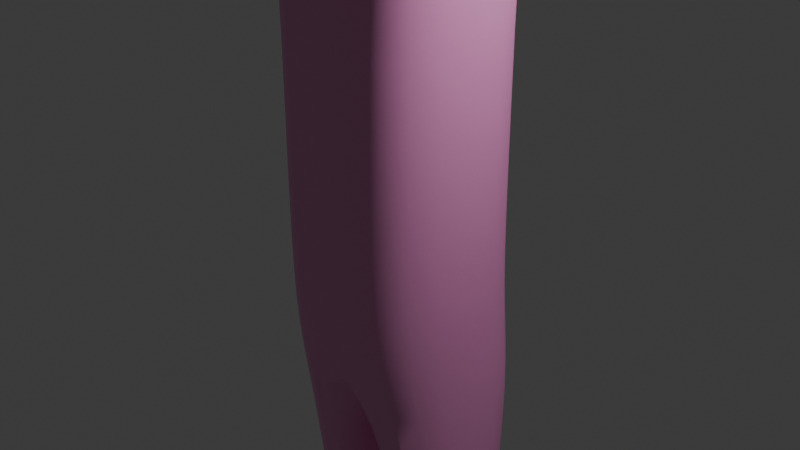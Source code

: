 # Source: human.blend  (saved by Blender 4.2.66; exported with 4.5.12 LTS)
import bpy
from mathutils import Matrix  # noqa: F401  (used for matrix-valued properties, if any)

bpy.ops.wm.read_factory_settings(use_empty=True)
scene = bpy.context.scene
scene.name = 'Scene'

# ---- collections
col_collection = bpy.data.collections.new('Collection'); scene.collection.children.link(col_collection)

# ---- images (referenced by path relative to the original .blend; pixels are not part of the script)
import os
ASSET_DIR = os.environ.get("B2B_ASSET_DIR", "")  # directory of the original .blend (textures are referenced by path, not embedded)
HERE = os.path.dirname(os.path.abspath(__file__))  # packed textures are extracted next to this script under _unpacked/

def load_image(name, relpath, width, height, colorspace="sRGB"):
    """Load a texture the original file referenced (path relative to the .blend, or extracted next to this script)."""
    p = next((c for c in (os.path.join(HERE, relpath), os.path.join(ASSET_DIR, relpath)) if relpath and os.path.exists(c)), "")
    if p:
        img = bpy.data.images.load(p, check_existing=True)
        img.name = name
    else:  # same state as the original file: an image datablock whose file is absent (Cycles renders it pink)
        img = bpy.data.images.new(name, width, height)
        img.source = "FILE"
        img.filepath = "//" + (relpath or name)
    img.colorspace_settings.name = colorspace
    return img
img_kilil_png = load_image('kilil.png', 'kilil.png', 1024, 1024, 'sRGB')

# ---- materials (node trees are filled in below, after node groups)
mat_x = bpy.data.materials.new('Материал')

# ---- node groups
ng_smooth_by_angle = bpy.data.node_groups.new('Smooth by Angle', 'GeometryNodeTree')
_s = ng_smooth_by_angle.interface.new_socket(name='Mesh', in_out='OUTPUT', socket_type='NodeSocketGeometry')
_s = ng_smooth_by_angle.interface.new_socket(name='Mesh', in_out='INPUT', socket_type='NodeSocketGeometry')
_s = ng_smooth_by_angle.interface.new_socket(name='Angle', in_out='INPUT', socket_type='NodeSocketFloat')
_s.subtype = 'ANGLE'
_s.default_value = 0.5236
_s.min_value = 0.0
_s.max_value = 3.142
_s.description = 'Maximum face angle for smooth edges'
_s = ng_smooth_by_angle.interface.new_socket(name='Ignore Sharpness', in_out='INPUT', socket_type='NodeSocketBool')
_s.force_non_field = True
ng_smooth_by_angle.description = 'Set the sharpness of mesh edges based on the angle between the neighboring faces'
ng_smooth_by_angle.is_modifier = True
_N = ng_smooth_by_angle.nodes; _L = ng_smooth_by_angle.links
n0 = _N.new('GeometryNodeSetShadeSmooth'); n0.name = 'Set Shade Smooth'; n0.location = (120, -80)
n0.domain = 'EDGE'
n1 = _N.new('GeometryNodeSetShadeSmooth'); n1.name = 'Set Shade Smooth.001'; n1.location = (300, -80)
n2 = _N.new('NodeGroupOutput'); n2.name = 'Group Output'; n2.location = (480, -80)
n3 = _N.new('GeometryNodeInputMeshEdgeAngle'); n3.name = 'Edge Angle'; n3.location = (-440, -240)
n4 = _N.new('NodeGroupInput'); n4.name = 'Group Input'; n4.location = (-80, -80)
n5 = _N.new('GeometryNodeInputEdgeSmooth'); n5.name = 'Is Edge Smooth'; n5.location = (-260, -120)
n6 = _N.new('GeometryNodeInputShadeSmooth'); n6.name = 'Is Shade Smooth'; n6.location = (-440, -397)
n7 = _N.new('FunctionNodeCompare'); n7.name = 'Compare'; n7.location = (-260, -260)
n7.operation = 'LESS_EQUAL'
n7.inputs[6].default_value = (0.0, 0.0, 0.0, 0.0)
n7.inputs[7].default_value = (0.0, 0.0, 0.0, 0.0)
n8 = _N.new('FunctionNodeBooleanMath'); n8.name = 'Boolean Math.001'; n8.location = (-80, -260)
n9 = _N.new('NodeGroupInput'); n9.name = 'Group Input.001'; n9.location = (-440, -329)
n10 = _N.new('NodeGroupInput'); n10.name = 'Group Input.002'; n10.location = (-259, -189)
n11 = _N.new('FunctionNodeBooleanMath'); n11.name = 'Boolean Math'; n11.location = (-80, -149)
n11.operation = 'OR'
n12 = _N.new('FunctionNodeBooleanMath'); n12.name = 'Boolean Math.002'; n12.location = (-260, -380)
n12.operation = 'OR'
n13 = _N.new('NodeGroupInput'); n13.name = 'Group Input.003'; n13.location = (-440, -460)
_L.new(n3.outputs[0], n7.inputs[0])
_L.new(n1.outputs[0], n2.inputs[0])
_L.new(n9.outputs[1], n7.inputs[1])
_L.new(n7.outputs[0], n8.inputs[0])
_L.new(n4.outputs[0], n0.inputs[0])
_L.new(n0.outputs[0], n1.inputs[0])
_L.new(n8.outputs[0], n0.inputs[2])
_L.new(n10.outputs[2], n11.inputs[1])
_L.new(n5.outputs[0], n11.inputs[0])
_L.new(n11.outputs[0], n0.inputs[1])
_L.new(n13.outputs[2], n12.inputs[1])
_L.new(n6.outputs[0], n12.inputs[0])
_L.new(n12.outputs[0], n8.inputs[1])
n2.is_active_output = True

# ---- material node trees
mat_x.use_nodes = True; mat_x.node_tree.nodes.clear()
_N = mat_x.node_tree.nodes; _L = mat_x.node_tree.links
n0 = _N.new('ShaderNodeBsdfPrincipled'); n0.name = 'Принципиальный BSDF'; n0.location = (-256, 660)
n0.inputs[0].default_value = (0.801, 0.641, 0.3109, 1.0)
n1 = _N.new('ShaderNodeOutputMaterial'); n1.name = 'Вывод материала'; n1.location = (368, 287)
n2 = _N.new('ShaderNodeBsdfPrincipled'); n2.name = 'Принципиальный BSDF.001'; n2.location = (-298, 125)
n3 = _N.new('ShaderNodeMixShader'); n3.name = 'Смешивающий шейдер'; n3.location = (89, 275)
n4 = _N.new('ShaderNodeTexImage'); n4.name = 'Изображение-текстура'; n4.location = (-740, 196)
n4.image = img_kilil_png
_L.new(n0.outputs[0], n3.inputs[1])
_L.new(n2.outputs[0], n3.inputs[2])
_L.new(n3.outputs[0], n1.inputs[0])
_L.new(n4.outputs[0], n2.inputs[0])
n1.is_active_output = True

# ---- world
world_world = bpy.data.worlds.new('World'); scene.world = world_world
world_world.use_nodes = True; world_world.node_tree.nodes.clear()
_N = world_world.node_tree.nodes; _L = world_world.node_tree.links
n0 = _N.new('ShaderNodeOutputWorld'); n0.name = 'World Output'; n0.location = (300, 300)
n1 = _N.new('ShaderNodeBackground'); n1.name = 'Background'; n1.location = (10, 300)
n1.inputs[0].default_value = (0.05088, 0.05088, 0.05088, 1.0)
_L.new(n1.outputs[0], n0.inputs[0])
n0.is_active_output = True
world_world.color = (0.05088, 0.05088, 0.05088)
world_world.sun_shadow_jitter_overblur = 0.0

# ---- cameras
cam_camera = bpy.data.cameras.new('Camera')
cam_camera.clip_end = 100.0
cam_camera.ortho_scale = 7.314

# ---- lights
light_light = bpy.data.lights.new('Light', 'POINT')
light_light.energy = 1000.0
light_light.shadow_soft_size = 0.1

# ---- meshes
me_x = bpy.data.meshes.new('Куб')
me_x.from_pydata([(4.221, 0.01876, 4.927), (4.221, 0.01876, 5.774), (4.221, -0.919, 5.774), (4.221, -0.919, 4.927), (1.0, -1.0, -1.0), (1.0, -1.0, 1.0), (1.0, 1.0, -1.0), (1.0, 1.0, 1.0), (2.271, -0.919, 5.774), (2.271, 0.01876, 5.774), (1.0, 1.0, 4.448), (1.0, -1.0, 4.448), (2.271, -0.919, 4.927), (2.271, 0.01876, 4.927), (1.0, 1.0, 6.254), (1.0, -1.0, 6.254), (0.0, 1.0, -1.0), (0.0, 1.0, 1.0), (0.0, -1.0, -1.0), (0.0, -1.0, 1.0), (0.0, 1.0, 4.448), (0.0, -1.0, 4.448), (0.0, 1.0, 6.254), (0.0, -1.0, 6.254), (6.322, 0.01876, 4.927), (6.322, -0.919, 4.927), (6.322, 0.01876, 5.774), (6.322, -0.919, 5.774), (7.049, 0.01876, 5.774), (7.049, 0.01876, 4.927), (7.049, -0.919, 4.927), (7.049, -0.919, 5.774), (1.0, -0.8161, -1.979), (1.0, 1.184, -1.979), (0.0, -0.8161, -1.979), (0.0, 1.184, -1.979), (0.9981, -0.3903, -4.122), (0.9981, 0.758, -4.122), (0.4239, -0.3903, -4.122), (0.4239, 0.758, -4.122), (1.211, -0.8161, -6.905), (1.211, 1.184, -6.905), (0.211, -0.8161, -6.905), (0.211, 1.184, -6.905), (1.099, -0.5921, -7.712), (1.099, 0.9599, -7.712), (0.323, -0.5921, -7.712), (0.323, 0.9599, -7.712), (0.9981, -0.3903, -4.324), (0.9981, 0.758, -4.324), (0.4239, 0.758, -4.324), (0.4239, -0.3903, -4.324), (-4.221, 0.01876, 4.927), (-4.221, 0.01876, 5.774), (-4.221, -0.919, 5.774), (-4.221, -0.919, 4.927), (-1.0, -1.0, -1.0), (-1.0, -1.0, 1.0), (-1.0, 1.0, -1.0), (-1.0, 1.0, 1.0), (-2.271, -0.919, 5.774), (-2.271, 0.01876, 5.774), (-1.0, 1.0, 4.448), (-1.0, -1.0, 4.448), (-2.271, -0.919, 4.927), (-2.271, 0.01876, 4.927), (-1.0, 1.0, 6.254), (-1.0, -1.0, 6.254), (-6.322, 0.01876, 4.927), (-6.322, -0.919, 4.927), (-6.322, 0.01876, 5.774), (-6.322, -0.919, 5.774), (-7.049, 0.01876, 5.774), (-7.049, 0.01876, 4.927), (-7.049, -0.919, 4.927), (-7.049, -0.919, 5.774), (-1.0, -0.8161, -1.979), (-1.0, 1.184, -1.979), (-0.9981, -0.3903, -4.122), (-0.9981, 0.758, -4.122), (-0.4239, -0.3903, -4.122), (-0.4239, 0.758, -4.122), (-1.211, -0.8161, -6.905), (-1.211, 1.184, -6.905), (-0.211, -0.8161, -6.905), (-0.211, 1.184, -6.905), (-1.099, -0.5921, -7.712), (-1.099, 0.9599, -7.712), (-0.323, -0.5921, -7.712), (-0.323, 0.9599, -7.712), (-0.9981, -0.3903, -4.324), (-0.9981, 0.758, -4.324), (-0.4239, 0.758, -4.324), (-0.4239, -0.3903, -4.324), (0.0, 0.4362, 6.736), (0.4362, 0.4362, 6.736), (0.4362, -0.4362, 6.736), (0.0, -0.4362, 6.736), (-0.4362, 0.4362, 6.736), (-0.4362, -0.4362, 6.736), (0.0, 0.4362, 8.798), (0.4362, 0.4362, 8.798), (0.4362, -0.4362, 8.798), (0.0, -0.4362, 8.798), (-0.4362, 0.4362, 8.798), (-0.4362, -0.4362, 8.798), (0.0, -1.034, 7.533), (-1.034, -1.034, 7.533), (-1.034, 1.034, 7.533), (0.0, 1.034, 7.533), (1.034, -1.034, 7.533), (1.034, 1.034, 7.533), (0.0, -0.846, 8.382), (-0.846, 0.846, 8.382), (0.846, -0.846, 8.382), (-0.846, -0.846, 8.382), (0.0, 0.846, 8.382), (0.846, 0.846, 8.382), (-0.5674, -0.5674, 7.2), (0.0, 0.5674, 7.2), (0.5674, 0.5674, 7.2), (0.0, -0.5674, 7.2), (-0.5674, 0.5674, 7.2), (0.5674, -0.5674, 7.2), (-0.9903, -0.9903, 8.234), (0.0, 0.9903, 8.234), (0.9903, 0.9903, 8.234), (0.0, -0.9903, 8.234), (-0.9903, 0.9903, 8.234), (0.9903, -0.9903, 8.234)], [], [(0, 1, 26, 24), (16, 17, 7, 6), (6, 7, 5, 4), (24, 26, 28, 29), (6, 4, 32, 33), (13, 9, 1, 0), (21, 11, 15, 23), (19, 5, 11, 21), (1, 2, 27, 26), (5, 7, 10, 11), (8, 12, 3, 2), (14, 15, 8, 9), (15, 11, 12, 8), (11, 10, 13, 12), (10, 20, 22, 14), (15, 14, 95, 96), (7, 17, 20, 10), (12, 13, 0, 3), (10, 14, 9, 13), (2, 3, 25, 27), (4, 5, 19, 18), (9, 8, 2, 1), (3, 0, 24, 25), (30, 29, 28, 31), (26, 27, 31, 28), (25, 24, 29, 30), (27, 25, 30, 31), (35, 33, 37, 39), (4, 18, 34, 32), (18, 16, 35, 34), (16, 6, 33, 35), (49, 48, 40, 41), (33, 32, 36, 37), (34, 35, 39, 38), (32, 34, 38, 36), (42, 43, 47, 46), (51, 50, 43, 42), (48, 51, 42, 40), (50, 49, 41, 43), (47, 45, 44, 46), (40, 42, 46, 44), (43, 41, 45, 47), (41, 40, 44, 45), (39, 37, 49, 50), (36, 38, 51, 48), (38, 39, 50, 51), (37, 36, 48, 49), (52, 68, 70, 53), (16, 58, 59, 17), (58, 56, 57, 59), (68, 73, 72, 70), (58, 77, 76, 56), (65, 52, 53, 61), (21, 23, 67, 63), (19, 21, 63, 57), (53, 70, 71, 54), (57, 63, 62, 59), (60, 54, 55, 64), (66, 61, 60, 67), (67, 60, 64, 63), (63, 64, 65, 62), (62, 66, 22, 20), (23, 15, 96, 97), (59, 62, 20, 17), (64, 55, 52, 65), (62, 65, 61, 66), (54, 71, 69, 55), (56, 18, 19, 57), (61, 53, 54, 60), (55, 69, 68, 52), (74, 75, 72, 73), (70, 72, 75, 71), (69, 74, 73, 68), (71, 75, 74, 69), (35, 81, 79, 77), (56, 76, 34, 18), (16, 35, 77, 58), (91, 83, 82, 90), (77, 79, 78, 76), (34, 80, 81, 35), (76, 78, 80, 34), (84, 88, 89, 85), (93, 84, 85, 92), (90, 82, 84, 93), (92, 85, 83, 91), (89, 88, 86, 87), (82, 86, 88, 84), (85, 89, 87, 83), (83, 87, 86, 82), (81, 92, 91, 79), (78, 90, 93, 80), (80, 93, 92, 81), (79, 91, 90, 78), (116, 113, 104, 100), (115, 112, 103, 105), (22, 66, 98, 94), (67, 23, 97, 99), (66, 67, 99, 98), (14, 22, 94, 95), (101, 100, 103, 102), (104, 105, 103, 100), (112, 114, 102, 103), (117, 116, 100, 101), (113, 115, 105, 104), (114, 117, 101, 102), (123, 120, 111, 110), (122, 118, 107, 108), (120, 119, 109, 111), (121, 123, 110, 106), (118, 121, 106, 107), (119, 122, 108, 109), (129, 126, 117, 114), (128, 124, 115, 113), (126, 125, 116, 117), (127, 129, 114, 112), (124, 127, 112, 115), (125, 128, 113, 116), (94, 98, 122, 119), (99, 97, 121, 118), (97, 96, 123, 121), (95, 94, 119, 120), (98, 99, 118, 122), (96, 95, 120, 123), (109, 108, 128, 125), (107, 106, 127, 124), (106, 110, 129, 127), (111, 109, 125, 126), (108, 107, 124, 128), (110, 111, 126, 129)])
me_x.polygons.foreach_set('use_smooth', [True] * 129)
_uv = me_x.uv_layers.new(name='UVКарта')
_uv.uv.foreach_set('vector', [-0.266, -0.1527, -0.266, -0.1527, -0.266, -0.1527, -0.266, -0.1527, -0.4853, -0.2624, -0.266, -0.2624, -0.266, -0.1527, -0.4853, -0.1527, -0.4853, -0.1527, -0.266, -0.1527, -0.266, 0.06661, -0.4853, 0.06661, -0.266, -0.1527, -0.266, -0.1527, -0.266, -0.1527, -0.266, -0.1527, -0.4853, -0.1527, -0.4853, 0.06661, -0.4853, 0.06661, -0.4853, -0.1527, -0.266, -0.1527, -0.266, -0.1527, -0.266, -0.1527, -0.266, -0.1527, -0.266, 0.1763, -0.266, 0.06661, -0.266, 0.06661, -0.266, 0.1763, -0.266, 0.1763, -0.266, 0.06661, -0.266, 0.06661, -0.266, 0.1763, -0.266, -0.1527, -0.266, 0.06661, -0.266, 0.06661, -0.266, -0.1527, -0.266, 0.06661, -0.266, -0.1527, -0.266, -0.1527, -0.266, 0.06661, -0.266, 0.06661, -0.266, 0.06661, -0.266, 0.06661, -0.266, 0.06661, -0.266, -0.1527, -0.266, 0.06661, -0.266, 0.06661, -0.266, -0.1527, -0.266, 0.06661, -0.266, 0.06661, -0.266, 0.06661, -0.266, 0.06661, -0.266, 0.06661, -0.266, -0.1527, -0.266, -0.1527, -0.266, 0.06661, -0.266, -0.1527, -0.266, -0.2624, -0.266, -0.2624, -0.266, -0.1527, -0.266, 0.06661, -0.266, -0.1527, -0.266, -0.1527, -0.266, 0.06661, -0.266, -0.1527, -0.266, -0.2624, -0.266, -0.2624, -0.266, -0.1527, -0.266, 0.06661, -0.266, -0.1527, -0.266, -0.1527, -0.266, 0.06661, -0.266, -0.1527, -0.266, -0.1527, -0.266, -0.1527, -0.266, -0.1527, -0.266, 0.06661, -0.266, 0.06661, -0.266, 0.06661, -0.266, 0.06661, -0.4853, 0.06661, -0.266, 0.06661, -0.266, 0.1763, -0.4853, 0.1763, -0.266, -0.1527, -0.266, 0.06661, -0.266, 0.06661, -0.266, -0.1527, -0.266, 0.06661, -0.266, -0.1527, -0.266, -0.1527, -0.266, 0.06661, -0.266, 0.06661, -0.266, -0.1527, -0.266, -0.1527, -0.266, 0.06661, -0.266, -0.1527, -0.266, 0.06661, -0.266, 0.06661, -0.266, -0.1527, -0.266, 0.06661, -0.266, -0.1527, -0.266, -0.1527, -0.266, 0.06661, -0.266, 0.06661, -0.266, 0.06661, -0.266, 0.06661, -0.266, 0.06661, -0.4853, -0.2624, -0.4853, -0.1527, -0.4853, -0.1527, -0.4853, -0.2624, -0.4853, 0.06661, -0.4853, 0.1763, -0.4853, 0.1763, -0.4853, 0.06661, 1.159, 1.156, 1.159, 1.156, 1.159, 1.156, 1.159, 1.156, -0.4853, -0.2624, -0.4853, -0.1527, -0.4853, -0.1527, -0.4853, -0.2624, -0.4853, -0.1527, -0.4853, 0.06661, -0.4853, 0.06661, -0.4853, -0.1527, -0.4853, -0.1527, -0.4853, 0.06661, -0.4853, 0.06661, -0.4853, -0.1527, 1.159, 1.156, 1.159, 1.156, 1.159, 1.156, 1.159, 1.156, -0.4853, 0.06661, -0.4853, 0.1763, -0.4853, 0.1763, -0.4853, 0.06661, 1.159, 1.156, 1.159, 1.156, 1.159, 1.156, 1.159, 1.156, 1.159, 1.156, 1.159, 1.156, 1.159, 1.156, 1.159, 1.156, -0.4853, 0.06661, -0.4853, 0.1763, -0.4853, 0.1763, -0.4853, 0.06661, -0.4853, -0.2624, -0.4853, -0.1527, -0.4853, -0.1527, -0.4853, -0.2624, -0.595, -0.1527, -0.4853, -0.1527, -0.4853, 0.06661, -0.595, 0.06661, -0.4853, 0.06661, -0.4853, 0.1763, -0.4853, 0.1763, -0.4853, 0.06661, -0.4853, -0.2624, -0.4853, -0.1527, -0.4853, -0.1527, -0.4853, -0.2624, -0.4853, -0.1527, -0.4853, 0.06661, -0.4853, 0.06661, -0.4853, -0.1527, -0.4853, -0.2624, -0.4853, -0.1527, -0.4853, -0.1527, -0.4853, -0.2624, -0.4853, 0.06661, -0.4853, 0.1763, -0.4853, 0.1763, -0.4853, 0.06661, 1.159, 1.156, 1.159, 1.156, 1.159, 1.156, 1.159, 1.156, -0.4853, -0.1527, -0.4853, 0.06661, -0.4853, 0.06661, -0.4853, -0.1527, -0.266, -0.1527, -0.266, -0.1527, -0.266, -0.1527, -0.266, -0.1527, -0.4853, -0.2624, -0.4853, -0.1527, -0.266, -0.1527, -0.266, -0.2624, -0.4853, -0.1527, -0.4853, 0.06661, -0.266, 0.06661, -0.266, -0.1527, -0.266, -0.1527, -0.266, -0.1527, -0.266, -0.1527, -0.266, -0.1527, -0.4853, -0.1527, -0.4853, -0.1527, -0.4853, 0.06661, -0.4853, 0.06661, -0.266, -0.1527, -0.266, -0.1527, -0.266, -0.1527, -0.266, -0.1527, -0.266, 0.1763, -0.266, 0.1763, -0.266, 0.06661, -0.266, 0.06661, -0.266, 0.1763, -0.266, 0.1763, -0.266, 0.06661, -0.266, 0.06661, -0.266, -0.1527, -0.266, -0.1527, -0.266, 0.06661, -0.266, 0.06661, -0.266, 0.06661, -0.266, 0.06661, -0.266, -0.1527, -0.266, -0.1527, -0.266, 0.06661, -0.266, 0.06661, -0.266, 0.06661, -0.266, 0.06661, -0.266, -0.1527, -0.266, -0.1527, -0.266, 0.06661, -0.266, 0.06661, -0.266, 0.06661, -0.266, 0.06661, -0.266, 0.06661, -0.266, 0.06661, -0.266, 0.06661, -0.266, 0.06661, -0.266, -0.1527, -0.266, -0.1527, -0.266, -0.1527, -0.266, -0.1527, -0.266, -0.2624, -0.266, -0.2624, -0.266, 0.1763, -0.266, 0.06661, -0.266, 0.06661, -0.266, 0.1763, -0.266, -0.1527, -0.266, -0.1527, -0.266, -0.2624, -0.266, -0.2624, -0.266, 0.06661, -0.266, 0.06661, -0.266, -0.1527, -0.266, -0.1527, -0.266, -0.1527, -0.266, -0.1527, -0.266, -0.1527, -0.266, -0.1527, -0.266, 0.06661, -0.266, 0.06661, -0.266, 0.06661, -0.266, 0.06661, -0.4853, 0.06661, -0.4853, 0.1763, -0.266, 0.1763, -0.266, 0.06661, -0.266, -0.1527, -0.266, -0.1527, -0.266, 0.06661, -0.266, 0.06661, -0.266, 0.06661, -0.266, 0.06661, -0.266, -0.1527, -0.266, -0.1527, -0.266, 0.06661, -0.266, 0.06661, -0.266, -0.1527, -0.266, -0.1527, -0.266, -0.1527, -0.266, -0.1527, -0.266, 0.06661, -0.266, 0.06661, -0.266, 0.06661, -0.266, 0.06661, -0.266, -0.1527, -0.266, -0.1527, -0.266, 0.06661, -0.266, 0.06661, -0.266, 0.06661, -0.266, 0.06661, -1.521, 0.2828, -1.327, -0.7171, -1.064, -0.7171, -1.063, 0.2828, -0.4853, 0.06661, -0.4853, 0.06661, -0.4853, 0.1763, -0.4853, 0.1763, -0.4853, -0.2624, -0.4853, -0.2624, -0.4853, -0.1527, -0.4853, -0.1527, -0.4853, -0.1527, -0.4853, -0.1527, -0.4853, 0.06661, -0.4853, 0.06661, -0.4853, -0.1527, -0.4853, -0.1527, -0.4853, 0.06661, -0.4853, 0.06661, 1.159, 1.156, 1.159, 1.156, 1.159, 1.156, 1.159, 1.156, -0.4853, 0.06661, -0.4853, 0.06661, -0.4853, 0.1763, -0.4853, 0.1763, 1.159, 1.156, 1.159, 1.156, 1.159, 1.156, 1.159, 1.156, 1.159, 1.156, 1.159, 1.156, 1.159, 1.156, 1.159, 1.156, -0.4853, 0.06661, -0.4853, 0.06661, -0.4853, 0.1763, -0.4853, 0.1763, -0.4853, -0.2624, -0.4853, -0.2624, -0.4853, -0.1527, -0.4853, -0.1527, -0.595, -0.1527, -0.595, 0.06661, -0.4853, 0.06661, -0.4853, -0.1527, -0.4853, 0.06661, -0.4853, 0.06661, -0.4853, 0.1763, -0.4853, 0.1763, -0.4853, -0.2624, -0.4853, -0.2624, -0.4853, -0.1527, -0.4853, -0.1527, -0.4853, -0.1527, -0.4853, -0.1527, -0.4853, 0.06661, -0.4853, 0.06661, -0.4853, -0.2624, -0.4853, -0.2624, -0.4853, -0.1527, -0.4853, -0.1527, -0.4853, 0.06661, -0.4853, 0.06661, -0.4853, 0.1763, -0.4853, 0.1763, 1.159, 1.156, 1.159, 1.156, 1.159, 1.156, 1.159, 1.156, -0.4853, -0.1527, -0.4853, -0.1527, -0.4853, 0.06661, -0.4853, 0.06661, 0.5445, 0.887, 0.9359, 0.8894, 0.7447, 1.158, 0.5428, 1.157, -0.266, 0.06661, -0.266, 0.1763, -0.266, 0.1763, -0.266, 0.06661, -0.266, -0.2624, -0.266, -0.1527, -0.266, -0.1527, -0.266, -0.2624, -0.266, 0.06661, -0.266, 0.1763, -0.266, 0.1763, -0.266, 0.06661, -0.266, -0.1527, -0.266, 0.06661, -0.266, 0.06661, -0.266, -0.1527, -0.266, -0.1527, -0.266, -0.2624, -0.266, -0.2624, -0.266, -0.1527, -0.266, -0.1527, -0.1563, -0.1527, -0.1563, 0.06661, -0.266, 0.06661, -0.266, -0.1527, -0.266, 0.06661, -0.1563, 0.06661, -0.1563, -0.1527, -0.266, 0.1763, -0.266, 0.06661, -0.266, 0.06661, -0.266, 0.1763, 0.1531, 0.8846, 0.5445, 0.887, 0.5428, 1.157, 0.341, 1.156, -0.266, -0.1527, -0.266, 0.06661, -0.266, 0.06661, -0.266, -0.1527, -0.266, 0.06661, -0.266, -0.1527, -0.266, -0.1527, -0.266, 0.06661, -0.266, 0.06661, -0.266, -0.1527, -0.266, -0.1527, -0.266, 0.06661, -0.266, -0.1527, -0.266, 0.06661, -0.266, 0.06661, -0.266, -0.1527, 0.2861, 0.1995, 0.5487, 0.2012, 0.5471, 0.4665, 0.06868, 0.4635, -0.266, 0.1763, -0.266, 0.06661, -0.266, 0.06661, -0.266, 0.1763, -0.266, 0.06661, -0.266, 0.1763, -0.266, 0.1763, -0.266, 0.06661, 0.5487, 0.2012, 0.8112, 0.2028, 1.025, 0.4694, 0.5471, 0.4665, -0.266, 0.06661, -0.266, -0.1527, -0.266, -0.1527, -0.266, 0.06661, -0.266, -0.1527, -0.266, 0.06661, -0.266, 0.06661, -0.266, -0.1527, 0.08686, 0.7884, 0.5451, 0.7912, 0.5445, 0.887, 0.1531, 0.8846, -0.266, 0.1763, -0.266, 0.06661, -0.266, 0.06661, -0.266, 0.1763, -0.266, 0.06661, -0.266, 0.1763, -0.266, 0.1763, -0.266, 0.06661, 0.5451, 0.7912, 1.003, 0.794, 0.9359, 0.8894, 0.5445, 0.887, 0.5501, -0.02185, 0.7519, -0.02061, 0.8112, 0.2028, 0.5487, 0.2012, -0.266, 0.06661, -0.266, 0.1763, -0.266, 0.1763, -0.266, 0.06661, -0.266, 0.1763, -0.266, 0.06661, -0.266, 0.06661, -0.266, 0.1763, 0.3482, -0.02309, 0.5501, -0.02185, 0.5487, 0.2012, 0.2861, 0.1995, -0.266, -0.1527, -0.266, 0.06661, -0.266, 0.06661, -0.266, -0.1527, -0.266, 0.06661, -0.266, -0.1527, -0.266, -0.1527, -0.266, 0.06661, 0.5471, 0.4665, 1.025, 0.4694, 1.003, 0.794, 0.5451, 0.7912, -0.266, 0.06661, -0.266, 0.1763, -0.266, 0.1763, -0.266, 0.06661, -0.266, 0.1763, -0.266, 0.06661, -0.266, 0.06661, -0.266, 0.1763, 0.06868, 0.4635, 0.5471, 0.4665, 0.5451, 0.7912, 0.08686, 0.7884, -0.266, -0.1527, -0.266, 0.06661, -0.266, 0.06661, -0.266, -0.1527, -0.266, 0.06661, -0.266, -0.1527, -0.266, -0.1527, -0.266, 0.06661])
me_x.materials.append(mat_x)
me_x.update()
arm_x = bpy.data.armatures.new('Арматура')  # bones are not reproduced

# ---- objects
ob_light = bpy.data.objects.new('Light', light_light)
ob_camera = bpy.data.objects.new('Camera', cam_camera)
ob_x = bpy.data.objects.new('Куб', me_x)
ob_x_1 = bpy.data.objects.new('Арматура', arm_x)

# ---- transforms, parenting, visibility, modifiers, constraints
ob_light.location = (4.076, 1.005, 5.904)
ob_light.rotation_euler = (0.6503, 0.05522, 1.866)
ob_light.lock_rotations_4d = False
ob_light.empty_display_type = 'ARROWS'
ob_light.color = (0.0, 0.0, 0.0, 0.0)
ob_light.lineart.crease_threshold = 0.0
ob_camera.location = (7.359, -6.926, 4.958)
ob_camera.rotation_euler = (1.109, 0.0, 0.8149)
ob_camera.lock_rotations_4d = False
ob_camera.empty_display_type = 'ARROWS'
ob_camera.color = (0.0, 0.0, 0.0, 0.0)
ob_camera.display_type = 'WIRE'
ob_camera.lineart.crease_threshold = 0.0
ob_x.parent = ob_x_1
ob_x.matrix_parent_inverse = Matrix(((0.4543, -0.0, 0.0, -0.0), (-0.0, 0.4543, -0.0, 0.0), (0.0, -0.0, 0.4543, 0.4543), (-0.0, 0.0, -0.0, 1.0)))
ob_x.location = (0.0, 0.0, 0.0)
_vg = ob_x.vertex_groups.new(name='Кость')
for _i, _w in zip([4, 5, 6, 7, 16, 17, 18, 19, 32, 33, 34, 35, 56, 57, 58, 59, 76, 77], [0.8578, 0.03306, 0.8502, 0.03357, 0.9256, 0.02391, 0.9273, 0.02264, 0.03287, 0.07843, 0.07008, 0.07812, 0.8578, 0.03306, 0.8502, 0.03357, 0.03287, 0.07843]): _vg.add([_i], _w, 'REPLACE')
_vg = ob_x.vertex_groups.new(name='Кость.001')
for _i, _w in zip([4, 5, 6, 7, 10, 11, 17, 19, 20, 21, 22, 23, 56, 57, 58, 59, 62, 63], [0.06215, 0.9286, 0.06178, 0.9306, 0.1656, 0.1803, 0.9465, 0.9515, 0.7502, 0.7257, 0.03199, 0.04019, 0.06215, 0.9286, 0.06178, 0.9306, 0.1656, 0.1803]): _vg.add([_i], _w, 'REPLACE')
_vg = ob_x.vertex_groups.new(name='Кость.002')
for _i, _w in zip([10, 11, 12, 13, 14, 15, 20, 21, 22, 23, 62, 63, 64, 65, 66, 67, 94, 95, 96, 97, 98, 99], [0.7322, 0.6941, 0.03895, 0.02139, 0.1747, 0.1595, 0.218, 0.2309, 0.7295, 0.6465, 0.756, 0.6987, 0.03848, 0.02394, 0.6715, 0.1973, 0.09084, 0.02476, 0.03173, 0.077, 0.09208, 0.03932]): _vg.add([_i], _w, 'REPLACE')
_vg = ob_x.vertex_groups.new(name='Кость.003')
for _i, _w in zip([14, 15, 22, 23, 66, 67, 94, 95, 96, 97, 98, 99, 106, 107, 108, 109, 110, 111, 118, 119, 120, 121, 122, 123, 124, 126, 128, 129], [0.1159, 0.1059, 0.1103, 0.1118, 0.1184, 0.1033, 0.7492, 0.7383, 0.7288, 0.7466, 0.7331, 0.742, 0.06309, 0.06822, 0.06614, 0.06321, 0.06583, 0.06798, 0.1891, 0.1808, 0.1883, 0.1803, 0.1782, 0.1773, 0.005302, 0.005107, 0.003469, 0.00326]): _vg.add([_i], _w, 'REPLACE')
_vg = ob_x.vertex_groups.new(name='Кость.004')
for _i, _w in zip([94, 95, 96, 97, 98, 99, 100, 101, 102, 103, 104, 105, 106, 107, 108, 109, 110, 111, 112, 113, 114, 115, 116, 117, 118, 119, 120, 121, 122, 123, 124, 125, 126, 127, 128, 129], [0.1378, 0.1402, 0.1439, 0.1382, 0.1434, 0.1372, 0.9939, 0.9917, 0.9914, 0.9939, 0.9915, 0.9916, 0.9268, 0.9207, 0.9229, 0.9268, 0.923, 0.9209, 0.9843, 0.9823, 0.9823, 0.9822, 0.9844, 0.9822, 0.7802, 0.7912, 0.7808, 0.7912, 0.7922, 0.7923, 0.9679, 0.9716, 0.9679, 0.9715, 0.9689, 0.9689]): _vg.add([_i], _w, 'REPLACE')
_vg = ob_x.vertex_groups.new(name='Кость.009_r')
for _i, _w in zip([4, 6, 16, 18, 32, 33, 34, 35, 36, 37, 38, 39, 48, 49, 50, 51, 76, 77, 80, 81], [0.07549, 0.08083, 0.02174, 0.02038, 0.9401, 0.8832, 0.754, 0.7413, 0.9621, 0.9059, 0.9323, 0.8996, 0.0119, 0.07577, 0.08362, 0.05382, 0.06226, 0.1199, 0.01274, 0.04376]): _vg.add([_i], _w, 'REPLACE')
_vg = ob_x.vertex_groups.new(name='Кость.010_r')
for _i, _w in zip([36, 37, 38, 39, 40, 41, 42, 43, 44, 45, 46, 47, 48, 49, 50, 51], [0.02078, 0.08628, 0.05689, 0.08326, 0.999, 0.9955, 0.9976, 0.9947, 0.9996, 0.9989, 0.9994, 0.9987, 0.9689, 0.9235, 0.915, 0.9456]): _vg.add([_i], _w, 'REPLACE')
_vg = ob_x.vertex_groups.new(name='Кость.009_l')
for _i, _w in zip([33, 34, 35, 56, 58, 76, 77, 78, 79, 80, 81, 90, 91, 92, 93], [0.004741, 0.1686, 0.1684, 0.0713, 0.06999, 0.8918, 0.7908, 0.9582, 0.897, 0.9079, 0.8634, 0.01133, 0.07461, 0.08091, 0.05251]): _vg.add([_i], _w, 'REPLACE')
_vg = ob_x.vertex_groups.new(name='Кость.010_l')
for _i, _w in zip([78, 79, 80, 81, 82, 83, 84, 85, 86, 87, 88, 89, 90, 91, 92, 93], [0.02078, 0.08628, 0.05689, 0.08326, 0.999, 0.9955, 0.9976, 0.9947, 0.9996, 0.9989, 0.9994, 0.9987, 0.9689, 0.9235, 0.915, 0.9456]): _vg.add([_i], _w, 'REPLACE')
_vg = ob_x.vertex_groups.new(name='Кость.005_r')
for _i, _w in zip([0, 2, 3, 8, 9, 10, 11, 12, 13, 14, 15, 22, 23, 95, 96], [0.005317, 0.02376, 0.03005, 0.9397, 0.9931, 0.08797, 0.1087, 0.9041, 0.9357, 0.6632, 0.6797, 0.07983, 0.08788, 0.07901, 0.078]): _vg.add([_i], _w, 'REPLACE')
_vg = ob_x.vertex_groups.new(name='Кость.006_r')
for _i, _w in zip([0, 1, 2, 3, 8, 12, 24, 25, 27], [0.9455, 0.9705, 0.9255, 0.9179, 0.01594, 0.02105, 0.02122, 0.05383, 0.04904]): _vg.add([_i], _w, 'REPLACE')
_vg = ob_x.vertex_groups.new(name='Кость.007_r')
_vg = ob_x.vertex_groups.new(name='Кость.008_r')
for _i, _w in zip([0, 2, 3, 24, 25, 26, 27, 28, 29, 30, 31], [0.001019, 0.02263, 0.0297, 0.9632, 0.9439, 0.9798, 0.9485, 0.9916, 0.9898, 0.9844, 0.9849]): _vg.add([_i], _w, 'REPLACE')
_vg = ob_x.vertex_groups.new(name='Кость.005_l')
for _i, _w in zip([23, 52, 54, 55, 60, 61, 62, 63, 64, 65, 66, 67, 99], [0.08653, 0.005279, 0.0241, 0.03015, 0.9452, 0.9896, 0.0624, 0.1039, 0.9044, 0.9343, 0.1539, 0.6458, 0.06749]): _vg.add([_i], _w, 'REPLACE')
_vg = ob_x.vertex_groups.new(name='Кость.006_l')
for _i, _w in zip([52, 53, 54, 55, 60, 64, 68, 69, 71], [0.9455, 0.9705, 0.9255, 0.9179, 0.01592, 0.02105, 0.02122, 0.05383, 0.04904]): _vg.add([_i], _w, 'REPLACE')
_vg = ob_x.vertex_groups.new(name='Кость.007_l')
_vg = ob_x.vertex_groups.new(name='Кость.008_l')
for _i, _w in zip([52, 54, 55, 68, 69, 70, 71, 72, 73, 74, 75], [0.001019, 0.02263, 0.0297, 0.9632, 0.9439, 0.9798, 0.9485, 0.9916, 0.9898, 0.9844, 0.9849]): _vg.add([_i], _w, 'REPLACE')
_m = ob_x.modifiers.new('Подразделения', 'SUBSURF')
_m.levels = 2
_m = ob_x.modifiers.new('Арматура', 'ARMATURE')
_m.object = ob_x_1
_m = ob_x.modifiers.new('Сглаживание под углом', 'NODES')
_m.node_group = ng_smooth_by_angle
_m.use_pin_to_last = True
_m.show_group_selector = False
ob_x_1.location = (0.0, 0.0, -1.0)
ob_x_1.scale = (2.201, 2.201, 2.201)
ob_x_1.show_in_front = True

# ---- collection membership
col_collection.objects.link(ob_light)
col_collection.objects.link(ob_camera)
col_collection.objects.link(ob_x)
col_collection.objects.link(ob_x_1)

# ---- scene / render settings (as saved in the file)
scene.camera = ob_camera
scene.frame_start = 1; scene.frame_end = 250; scene.frame_set(87)
scene.render.engine = 'BLENDER_EEVEE_NEXT'
bpy.context.view_layer.update()
